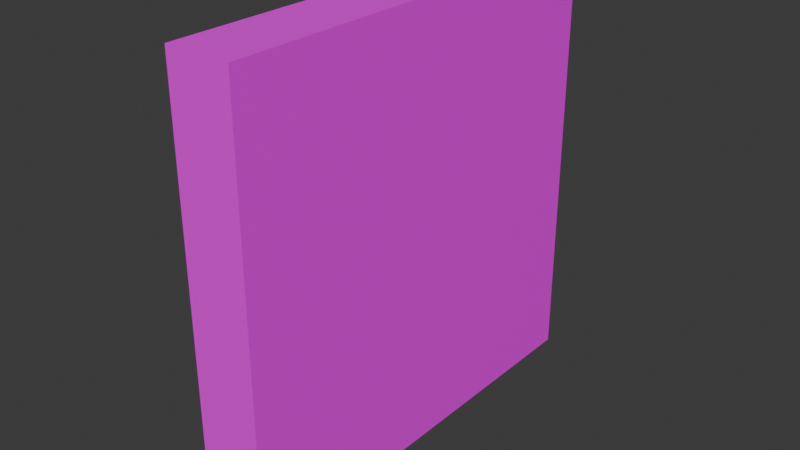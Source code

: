 # Source: SM_level0_wall.blend  (saved by Blender 4.3.34; exported with 4.5.12 LTS)
import bpy
from mathutils import Matrix  # noqa: F401  (used for matrix-valued properties, if any)

bpy.ops.wm.read_factory_settings(use_empty=True)
scene = bpy.context.scene
scene.name = 'Scene'

# ---- collections
col_collection = bpy.data.collections.new('Collection'); scene.collection.children.link(col_collection)

# ---- images (referenced by path relative to the original .blend; pixels are not part of the script)
import os
ASSET_DIR = os.environ.get("B2B_ASSET_DIR", "")  # directory of the original .blend (textures are referenced by path, not embedded)
HERE = os.path.dirname(os.path.abspath(__file__))  # packed textures are extracted next to this script under _unpacked/

def load_image(name, relpath, width, height, colorspace="sRGB"):
    """Load a texture the original file referenced (path relative to the .blend, or extracted next to this script)."""
    p = next((c for c in (os.path.join(HERE, relpath), os.path.join(ASSET_DIR, relpath)) if relpath and os.path.exists(c)), "")
    if p:
        img = bpy.data.images.load(p, check_existing=True)
        img.name = name
    else:  # same state as the original file: an image datablock whose file is absent (Cycles renders it pink)
        img = bpy.data.images.new(name, width, height)
        img.source = "FILE"
        img.filepath = "//" + (relpath or name)
    img.colorspace_settings.name = colorspace
    return img
img_level0wall_png = load_image('level0wall.png', 'level0wall.png', 1024, 1024, 'sRGB')

# ---- materials (node trees are filled in below, after node groups)
mat_material = bpy.data.materials.new('Material')
mat_material.alpha_threshold = 0.0
mat_material.roughness = 0.5
mat_material.line_color = (0.0, 0.0, 0.0, 1.0)

# ---- material node trees
mat_material.use_nodes = True; mat_material.node_tree.nodes.clear()
_N = mat_material.node_tree.nodes; _L = mat_material.node_tree.links
n0 = _N.new('ShaderNodeOutputMaterial'); n0.name = 'Material Output'; n0.location = (300, 300)
n1 = _N.new('ShaderNodeBsdfPrincipled'); n1.name = 'Principled BSDF'; n1.location = (10, 300)
n1.inputs[3].default_value = 1.45
n2 = _N.new('ShaderNodeTexImage'); n2.name = 'Image Texture'; n2.location = (-397, 335)
n2.image = img_level0wall_png
n2.interpolation = 'Closest'
_L.new(n1.outputs[0], n0.inputs[0])
_L.new(n2.outputs[0], n1.inputs[0])
n0.is_active_output = True

# ---- world
world_world = bpy.data.worlds.new('World'); scene.world = world_world
world_world.use_nodes = True; world_world.node_tree.nodes.clear()
_N = world_world.node_tree.nodes; _L = world_world.node_tree.links
n0 = _N.new('ShaderNodeOutputWorld'); n0.name = 'World Output'; n0.location = (300, 300)
n1 = _N.new('ShaderNodeBackground'); n1.name = 'Background'; n1.location = (10, 300)
n1.inputs[0].default_value = (0.05088, 0.05088, 0.05088, 1.0)
_L.new(n1.outputs[0], n0.inputs[0])
n0.is_active_output = True
world_world.color = (0.05088, 0.05088, 0.05088)
world_world.sun_shadow_jitter_overblur = 0.0

# ---- meshes
me_cube = bpy.data.meshes.new('Cube')
me_cube.from_pydata([(0.8, 2.0, 3.0), (0.8, 2.0, -1.0), (0.8, -2.0, 3.0), (0.8, -2.0, -1.0), (0.2, 2.0, 3.0), (0.2, 2.0, -1.0), (0.2, -2.0, 3.0), (0.2, -2.0, -1.0)], [], [(0, 4, 6, 2), (3, 2, 6, 7), (7, 6, 4, 5), (5, 1, 3, 7), (1, 0, 2, 3), (5, 4, 0, 1)])
_uv = me_cube.uv_layers.new(name='UVMap')
_uv.uv.foreach_set('vector', [0.625, 0.5, 0.825, 0.5, 0.825, 0.75, 0.625, 0.75, 0.6596, 0.02235, 0.6596, 0.9787, 0.4683, 0.9787, 0.4683, 0.02235, 1.002, -0.04366, 1.002, 0.9596, -0.001644, 0.9596, -0.001644, -0.04366, 0.175, 0.5, 0.375, 0.5, 0.375, 0.75, 0.175, 0.75, 1.001, -0.006001, 1.001, 0.9957, -0.0008729, 0.9957, -0.0008729, -0.006001, 0.5465, -0.03565, 0.5465, 0.9548, 0.3484, 0.9548, 0.3484, -0.03565])
me_cube.materials.append(mat_material)
me_cube.use_mirror_vertex_groups = False
me_cube.update()

# ---- objects
ob_cube_col = bpy.data.objects.new('Cube-col', me_cube)

# ---- transforms, parenting, visibility, modifiers, constraints
ob_cube_col.location = (-0.5, 0.0, 1.0)
ob_cube_col.lock_rotations_4d = False
ob_cube_col.empty_display_type = 'ARROWS'
ob_cube_col.lineart.crease_threshold = 0.0

# ---- collection membership
col_collection.objects.link(ob_cube_col)

# ---- scene / render settings (as saved in the file)
scene.frame_start = 1; scene.frame_end = 250; scene.frame_set(1)
scene.render.engine = 'BLENDER_EEVEE_NEXT'
bpy.context.view_layer.update()

# ---- added for rendering (the .blend has no active camera and no usable light): camera, sun
cam_auto = bpy.data.cameras.new('AutoCamera')
cam_auto.lens = 50.0
cam_auto.sensor_width = 36.0
cam_auto.clip_end = 1000.0
ob_auto_camera = bpy.data.objects.new('AutoCamera', cam_auto)
scene.collection.objects.link(ob_auto_camera)
ob_auto_camera.location = (5.26322, -6.31586, 6.21058)
ob_auto_camera.rotation_euler = (1.09748, -7.21219e-08, 0.694738)
scene.camera = ob_auto_camera
light_auto_sun = bpy.data.lights.new('AutoSun', 'SUN')
light_auto_sun.energy = 3.0
light_auto_sun.angle = 0.0523599
ob_auto_sun = bpy.data.objects.new('AutoSun', light_auto_sun)
scene.collection.objects.link(ob_auto_sun)
ob_auto_sun.rotation_euler = (0.872665, 0.174533, 0.523599)
bpy.context.view_layer.update()
